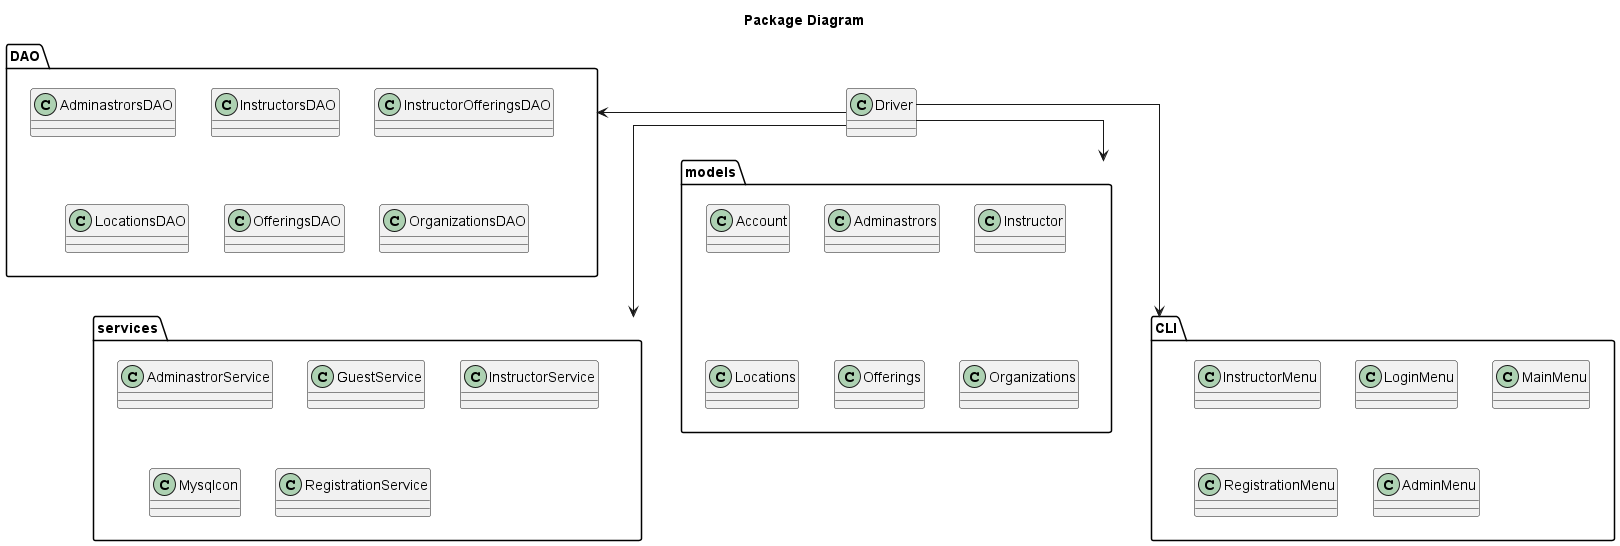

The diagram above was rendered by PlantUML. Its source (embedded in the PNG):
@startuml
skinparam linetype ortho

title Package Diagram

package "DAO" {
  class AdminastrorsDAO
  class InstructorsDAO
  class InstructorOfferingsDAO
  class LocationsDAO
  class OfferingsDAO
  class OrganizationsDAO
}

package "models" {
    class Account
    class Adminastrors
    class Instructor
    class Locations
    class Offerings
    class Organizations
} 

package "services" {
    class AdminastrorService
    class GuestService
    class InstructorService
    class Mysqlcon
    class RegistrationService
}

package "CLI" {
  class InstructorMenu
  class LoginMenu
  class MainMenu
  class RegistrationMenu
  class AdminMenu
}

class Driver

Driver -> DAO
Driver --> models
Driver --> services
Driver -> CLI

@enduml